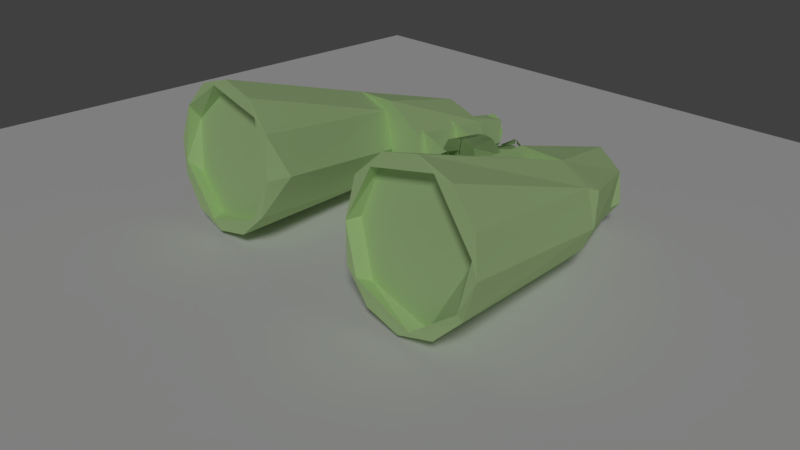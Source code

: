 # Source: privacy.blend  (saved by Blender 2.78.0; exported with 4.5.12 LTS)
import bpy
from mathutils import Matrix  # noqa: F401  (used for matrix-valued properties, if any)

bpy.ops.wm.read_factory_settings(use_empty=True)
scene = bpy.context.scene
scene.name = 'Scene'

# ---- collections
col_collection_1 = bpy.data.collections.new('Collection 1'); scene.collection.children.link(col_collection_1)

# ---- materials (node trees are filled in below, after node groups)
mat_material_002 = bpy.data.materials.new('Material.002')
mat_material_002.alpha_threshold = 0.0
mat_material_002.use_transparent_shadow = False
mat_material_002.roughness = 0.5
mat_material_001 = bpy.data.materials.new('Material.001')
mat_material_001.alpha_threshold = 0.0
mat_material_001.use_transparent_shadow = False
mat_material_001.diffuse_color = (0.5696, 0.8, 0.3834, 1.0)
mat_material_001.roughness = 0.5

# ---- material node trees

# ---- world
world_world = bpy.data.worlds.new('World'); scene.world = world_world
world_world.color = (0.05088, 0.05088, 0.05088)
world_world.use_sun_shadow = False
world_world.sun_shadow_jitter_overblur = 0.0
world_world.cycles.sampling_method = 'MANUAL'
world_world.light_settings.ao_factor = 0.8144

# ---- cameras
cam_camera = bpy.data.cameras.new('Camera')
cam_camera.clip_end = 100.0
cam_camera.lens = 35.0
cam_camera.sensor_width = 32.0
cam_camera.sensor_height = 18.0
cam_camera.ortho_scale = 7.314
cam_camera.dof.focus_distance = 0.0
cam_camera.dof.aperture_fstop = 128.0

# ---- lights
light_sun = bpy.data.lights.new('Sun', 'SUN')
light_sun.transmission_factor = 0.0
light_sun.angle = 0.1993
light_sun.energy = 1.0
light_sun.shadow_buffer_clip_start = 0.5
light_sun.shadow_soft_size = 0.1
light_sun.shadow_cascade_max_distance = 1000.0

# ---- meshes
me_plane = bpy.data.meshes.new('Plane')
me_plane.from_pydata([(-1.0, -1.0, 0.0), (1.0, -1.0, 0.0), (-1.0, 1.0, 0.0), (1.0, 1.0, 0.0)], [], [(0, 1, 3, 2)])
me_plane.materials.append(mat_material_002)
me_plane.use_remesh_preserve_volume = False
me_plane.use_remesh_preserve_attributes = False
me_plane.use_mirror_vertex_groups = False
me_plane.update()
me_cylinder = bpy.data.meshes.new('Cylinder')
me_cylinder.from_pydata([(-2.389, 0.01947, 1.423), (-1.252, -0.5056, 1.401), (-1.879, 0.9112, -0.9874), (-2.57, 0.2863, -0.9874), (-1.969, -0.8869, -0.9874), (-1.058, -0.6914, -0.9874), (-0.7371, 0.02878, -0.9875), (-0.9918, 0.6249, -0.9874), (-1.969, 0.8869, -0.7859), (-2.469, 0.4537, -0.7859), (-2.57, -0.2863, -0.7859), (-1.879, -0.9112, -0.7859), (-0.9918, -0.625, -0.7859), (-0.7757, -4.257e-07, -0.7859), (-1.058, 0.6914, -0.7859), (-2.221, 0.8641, -0.98), (-2.582, 0.4792, -0.98), (-2.692, -1.745e-08, -0.9851), (-1.045, -3.431e-07, 1.4), (-0.819, 0.5377, -0.9802), (-1.204, 0.8979, -0.9802), (-1.717, 1.017, -0.9801), (-1.252, 0.5056, 1.401), (-0.6802, -4.166e-07, -0.6675), (-0.819, -0.5377, -0.9802), (-1.204, -0.8979, -0.9802), (-1.717, -1.017, -0.9801), (-2.221, -0.8641, -0.98), (-2.563, -0.4807, -0.9822), (-1.748, 0.6685, 1.404), (-2.074, 0.56, 1.407), (-2.222, -0.4334, 1.401), (-2.292, 0.3124, 1.405), (-1.186, -0.6641, 1.402), (-0.4439, 2.494e-05, 1.402), (-0.6013, 0.3297, 1.402), (-2.246, -0.3768, 1.618), (-1.803, -0.6513, 1.404), (-0.6013, -0.3296, 1.402), (-1.132, 0.6254, 1.401), (-1.615, 0.4382, 2.875), (-1.814, 0.1725, 2.689), (-0.9633, 0.4504, 2.879), (-1.351, 0.5156, 2.874), (-1.378, -0.5199, 2.876), (-0.7297, -0.3242, 2.878), (-1.825, 0.1397, 2.879), (-0.5866, -0.0008151, 2.874), (-0.6852, 0.2577, 2.877), (-1.745, -0.2818, 2.86), (-0.9729, 0.25, 2.878), (-0.7856, 0.1179, 2.878), (-0.8007, -0.2485, 2.878), (-1.093, -0.2975, 2.878), (-1.211, 0.06441, 2.878), (-0.9429, 0.2465, 3.475), (-0.7699, 0.08234, 3.475), (-0.8247, -0.276, 3.475), (-1.119, -0.2766, 3.475), (-1.197, 0.1034, 3.475), (-1.001, 0.2402, 3.475), (-0.9154, 0.2296, 3.475), (-0.8052, 0.1447, 3.475), (-0.7528, -0.06817, 3.475), (-0.8373, -0.263, 3.475), (-0.958, -0.3192, 3.475), (-1.044, -0.3087, 3.475), (-1.154, -0.2237, 3.475), (-1.207, -0.01086, 3.475), (-1.122, 0.184, 3.475), (-0.008147, 0.3598, 1.639), (-0.3864, -0.001997, 1.639), (-0.2316, -0.3314, 1.639), (-0.005674, -0.4034, 1.639), (-0.008147, 0.3598, 1.639), (-0.3864, -0.001997, 1.639), (-0.2316, -0.3314, 1.639), (-0.005674, -0.4034, 1.639), (-0.005514, 0.3214, 2.132), (-0.1436, 0.294, 2.132), (-0.3104, 0.1776, 2.132), (-0.3464, -0.2084, 2.132), (-0.1436, -0.373, 2.132), (-0.005514, -0.4004, 2.132), (-0.005514, 0.3214, 2.132), (-0.1436, 0.294, 2.132), (-0.3104, 0.1776, 2.132), (-0.3464, -0.2084, 2.132), (-0.1436, -0.373, 2.132), (-0.005514, -0.4004, 2.132), (-0.126, 0.05308, 1.408), (-0.126, 0.05308, 1.408), (-0.005495, 0.09914, 2.78), (-0.1471, -0.03435, 2.78), (-0.114, -0.1414, 2.78), (-0.005514, -0.1781, 2.78), (-0.005495, 0.09914, 2.78), (-0.1471, -0.03435, 2.78), (-0.114, -0.1414, 2.78), (-0.005514, -0.1781, 2.78), (-0.08789, 0.1569, 1.338), (-0.2049, -0.1194, 1.338), (-0.08789, 0.1569, 1.338), (-0.2049, -0.1194, 1.338), (-0.007132, -0.2531, 1.379), (-0.1556, -0.1354, 1.408), (-0.1991, 0.08123, 1.408), (-0.006909, 0.1713, 1.391), (-0.007132, -0.2531, 1.379), (-0.1556, -0.1354, 1.408), (-0.1991, 0.08123, 1.408), (-0.006909, 0.1713, 1.391), (-0.77, -0.3931, 1.549), (-0.77, 0.2803, 1.493), (-0.09664, 0.09729, 1.549), (-0.09664, -0.2101, 1.493), (-0.77, -0.3931, 2.273), (-0.77, 0.2803, 2.216), (-0.09664, 0.09729, 2.273), (-0.09664, -0.2101, 2.216), (-0.01458, 0.1007, 2.858), (-0.0795, 0.08325, 2.858), (-0.139, 0.02734, 2.858), (-0.1515, -0.06688, 2.858), (-0.1131, -0.1387, 2.858), (-0.01782, -0.1823, 2.858), (-0.01458, 0.1007, 2.858), (-0.0795, 0.08325, 2.858), (-0.139, 0.02734, 2.858), (-0.1515, -0.06688, 2.858), (-0.1131, -0.1387, 2.858), (-0.01782, -0.1823, 2.858), (-0.01388, 0.1729, 2.823), (-0.09659, 0.1571, 2.844), (-0.2233, 0.04724, 2.787), (-0.211, -0.1263, 2.787), (-0.01388, 0.1729, 2.823), (-0.09659, 0.1571, 2.844), (-0.2233, 0.04724, 2.787), (-0.211, -0.1263, 2.787), (-0.01419, -0.2548, 2.849), (-0.236, -0.06833, 2.858), (-0.01419, -0.2548, 2.849), (-0.236, -0.06833, 2.858), (2.389, 0.01947, 1.423), (1.252, -0.5056, 1.401), (1.879, 0.9112, -0.9874), (2.469, 0.4537, -0.9471), (2.594, -0.1955, -0.9874), (1.969, -0.8869, -0.9874), (1.058, -0.6914, -0.9874), (0.7371, 0.02878, -0.9875), (0.9918, 0.6249, -0.9874), (1.969, 0.8869, -0.7859), (2.57, -0.2863, -0.7859), (1.879, -0.9112, -0.7859), (0.9918, -0.625, -0.7859), (0.7757, -4.257e-07, -0.7859), (1.058, 0.6914, -0.7859), (2.221, 0.8641, -0.98), (2.582, 0.4792, -0.98), (2.692, -6.614e-09, -0.9851), (1.045, -3.581e-07, 1.4), (0.819, 0.5377, -0.9802), (1.204, 0.8979, -0.9802), (1.717, 1.017, -0.9801), (1.252, 0.5056, 1.401), (0.6802, -4.193e-07, -0.6675), (0.819, -0.5377, -0.9802), (1.204, -0.8979, -0.9802), (1.717, -1.017, -0.9801), (2.221, -0.8641, -0.98), (2.582, -0.4792, -0.98), (1.748, 0.6685, 1.404), (2.074, 0.56, 1.407), (2.222, -0.4334, 1.401), (2.292, 0.3124, 1.405), (1.186, -0.6641, 1.402), (0.4439, 2.494e-05, 1.402), (0.6013, 0.3297, 1.402), (2.246, -0.3768, 1.618), (1.803, -0.6513, 1.404), (0.6013, -0.3296, 1.402), (1.132, 0.6254, 1.401), (1.615, 0.4382, 2.875), (1.814, 0.1725, 2.689), (0.9633, 0.4504, 2.879), (1.351, 0.5156, 2.874), (1.378, -0.5199, 2.876), (0.7297, -0.3242, 2.878), (1.825, 0.1397, 2.879), (0.5866, -0.0008151, 2.874), (0.6852, 0.2577, 2.877), (1.745, -0.2818, 2.86), (0.9729, 0.25, 2.878), (0.7856, 0.1179, 2.878), (0.8007, -0.2485, 2.878), (1.093, -0.2975, 2.878), (1.211, 0.06441, 2.878), (0.9429, 0.2465, 3.475), (0.7699, 0.08234, 3.475), (0.8247, -0.276, 3.475), (1.119, -0.2766, 3.475), (1.197, 0.1034, 3.475), (1.001, 0.2402, 3.475), (0.9154, 0.2296, 3.475), (0.8052, 0.1447, 3.475), (0.7528, -0.06817, 3.475), (0.8373, -0.263, 3.475), (0.958, -0.3192, 3.475), (1.044, -0.3087, 3.475), (1.154, -0.2237, 3.475), (1.207, -0.01086, 3.475), (1.122, 0.184, 3.475), (0.008147, 0.3598, 1.639), (0.3864, -0.001997, 1.639), (0.2316, -0.3314, 1.639), (0.005674, -0.4034, 1.639), (0.008147, 0.3598, 1.639), (0.3864, -0.001997, 1.639), (0.2316, -0.3314, 1.639), (0.005674, -0.4034, 1.639), (0.005514, 0.3214, 2.132), (0.1436, 0.294, 2.132), (0.3104, 0.1776, 2.132), (0.3464, -0.2084, 2.132), (0.1436, -0.373, 2.132), (0.005514, -0.4004, 2.132), (0.005514, 0.3214, 2.132), (0.1436, 0.294, 2.132), (0.3104, 0.1776, 2.132), (0.3464, -0.2084, 2.132), (0.1436, -0.373, 2.132), (0.005514, -0.4004, 2.132), (0.126, 0.05308, 1.408), (0.006046, -0.1868, 1.408), (0.126, 0.05308, 1.408), (0.006046, -0.1868, 1.408), (0.005495, 0.09914, 2.78), (0.1471, -0.03435, 2.78), (0.114, -0.1414, 2.78), (0.005514, -0.1781, 2.78), (0.005495, 0.09914, 2.78), (0.1471, -0.03435, 2.78), (0.114, -0.1414, 2.78), (0.005514, -0.1781, 2.78), (0.08789, 0.1569, 1.338), (0.2049, -0.1194, 1.338), (0.08789, 0.1569, 1.338), (0.2049, -0.1194, 1.338), (0.005724, -0.2551, 1.377), (0.1614, -0.1286, 1.408), (0.1991, 0.08123, 1.408), (0.006909, 0.1713, 1.391), (0.005724, -0.2551, 1.377), (0.1614, -0.1286, 1.408), (0.1991, 0.08123, 1.408), (0.006909, 0.1713, 1.391), (0.77, -0.3931, 1.549), (0.77, 0.2803, 1.493), (0.09664, 0.09729, 1.549), (0.09664, -0.2101, 1.493), (0.77, -0.3931, 2.273), (0.77, 0.2803, 2.216), (0.09664, 0.09729, 2.273), (0.09664, -0.2101, 2.216), (0.01458, 0.1007, 2.858), (0.0795, 0.08325, 2.858), (0.139, 0.02734, 2.858), (0.1515, -0.06688, 2.858), (0.1131, -0.1387, 2.858), (0.01782, -0.1823, 2.858), (0.01458, 0.1007, 2.858), (0.0795, 0.08325, 2.858), (0.139, 0.02734, 2.858), (0.1515, -0.06688, 2.858), (0.1131, -0.1387, 2.858), (0.01782, -0.1823, 2.858), (0.01388, 0.1729, 2.823), (0.09659, 0.1571, 2.844), (0.2233, 0.04724, 2.787), (0.2104, -0.1212, 2.787), (0.01388, 0.1729, 2.823), (0.09659, 0.1571, 2.844), (0.2233, 0.04724, 2.787), (0.2104, -0.1212, 2.787), (0.01409, -0.2551, 2.827), (0.2362, -0.09105, 2.858), (0.01409, -0.2551, 2.827), (0.2362, -0.09105, 2.858)], [], [(21, 30, 29), (15, 32, 30), (16, 0, 32), (23, 22, 18), (20, 29, 22), (8, 3, 2), (5, 24, 25), (5, 25, 26), (4, 26, 27), (4, 27, 28), (13, 11, 8), (12, 6, 5), (13, 7, 6), (11, 5, 4), (10, 28, 3), (10, 4, 28), (14, 2, 7), (19, 23, 6), (23, 1, 24), (24, 1, 25), (25, 37, 26), (26, 31, 27), (27, 31, 28), (28, 0, 17), (35, 18, 22), (18, 38, 1), (1, 33, 37), (29, 39, 22), (42, 35, 39), (37, 36, 31), (36, 49, 0), (43, 39, 29), (37, 49, 36), (35, 47, 34), (41, 32, 0), (33, 44, 37), (40, 29, 30), (47, 38, 34), (41, 30, 32), (38, 45, 33), (49, 46, 41), (57, 52, 53), (55, 50, 51), (59, 54, 50), (56, 51, 52), (58, 53, 54), (82, 81, 79), (88, 87, 85), (70, 78, 79), (74, 84, 85), (71, 81, 72), (72, 82, 73), (75, 87, 76), (76, 88, 77), (92, 111, 90), (96, 107, 91), (94, 90, 109), (98, 91, 105), (95, 109, 108), (99, 105, 104), (106, 103, 105), (110, 101, 109), (107, 102, 106), (111, 100, 110), (112, 114, 113), (115, 113, 114), (116, 118, 117), (119, 117, 118), (141, 139, 140), (122, 133, 143), (128, 137, 141), (120, 133, 121), (126, 137, 127), (143, 135, 142), (137, 138, 141), (133, 134, 143), (21, 15, 30), (15, 16, 32), (16, 17, 0), (23, 19, 22), (19, 20, 22), (20, 21, 29), (3, 28, 17), (8, 9, 3), (21, 20, 7), (7, 2, 21), (15, 21, 2), (17, 16, 3), (20, 19, 7), (16, 15, 2), (2, 3, 16), (6, 7, 19), (5, 6, 24), (4, 5, 26), (13, 12, 11), (10, 9, 8), (8, 14, 13), (11, 10, 8), (12, 13, 6), (9, 10, 3), (13, 14, 7), (11, 12, 5), (10, 11, 4), (14, 8, 2), (24, 6, 23), (23, 18, 1), (25, 1, 37), (26, 37, 31), (28, 31, 0), (39, 35, 22), (1, 38, 33), (18, 34, 38), (35, 34, 18), (42, 48, 35), (31, 36, 0), (41, 40, 30), (37, 44, 49), (35, 48, 47), (0, 49, 41), (33, 45, 44), (43, 42, 39), (40, 43, 29), (47, 45, 38), (44, 40, 49), (45, 47, 48), (42, 43, 44), (46, 49, 40), (44, 45, 42), (45, 48, 42), (40, 44, 43), (46, 40, 41), (58, 57, 53), (56, 55, 51), (55, 59, 50), (57, 56, 52), (59, 58, 54), (56, 57, 59), (58, 59, 57), (55, 56, 59), (61, 62, 69), (62, 63, 68), (63, 64, 67), (64, 65, 66), (66, 67, 64), (67, 68, 63), (68, 69, 62), (69, 60, 61), (71, 72, 73), (70, 71, 73), (75, 76, 77), (74, 75, 77), (81, 80, 79), (87, 86, 85), (70, 79, 80), (71, 70, 80), (71, 80, 81), (74, 85, 86), (75, 74, 86), (75, 86, 87), (72, 81, 82), (73, 82, 83), (76, 87, 88), (77, 88, 89), (93, 94, 95), (97, 98, 99), (93, 92, 90), (97, 96, 91), (94, 93, 90), (98, 97, 91), (95, 94, 109), (99, 98, 105), (90, 111, 110), (91, 106, 105), (90, 110, 109), (91, 107, 106), (109, 101, 108), (106, 102, 103), (110, 100, 101), (105, 103, 104), (112, 115, 114), (115, 112, 113), (116, 119, 118), (119, 116, 117), (125, 124, 142), (129, 128, 141), (131, 130, 140), (139, 138, 137), (122, 121, 133), (130, 141, 140), (124, 143, 142), (135, 134, 133), (130, 129, 141), (124, 123, 143), (120, 132, 133), (128, 127, 137), (123, 122, 143), (126, 136, 137), (141, 138, 139), (143, 134, 135), (165, 173, 174), (159, 174, 176), (160, 176, 144), (167, 162, 166), (164, 166, 173), (148, 161, 172), (153, 146, 147), (150, 169, 168), (150, 170, 169), (149, 171, 170), (149, 172, 171), (157, 153, 155), (156, 150, 151), (157, 151, 152), (155, 149, 150), (154, 148, 149), (158, 152, 146), (163, 151, 167), (167, 168, 145), (168, 169, 145), (169, 170, 181), (170, 171, 175), (171, 172, 175), (172, 161, 144), (179, 166, 162), (162, 145, 182), (145, 181, 177), (173, 166, 183), (186, 183, 179), (181, 175, 180), (180, 144, 193), (187, 173, 183), (181, 180, 193), (179, 178, 191), (185, 144, 176), (177, 181, 188), (184, 174, 173), (191, 178, 182), (185, 176, 174), (182, 177, 189), (193, 185, 190), (201, 197, 196), (199, 195, 194), (203, 194, 198), (200, 196, 195), (202, 198, 197), (226, 223, 225), (232, 229, 231), (214, 223, 222), (218, 229, 228), (215, 216, 225), (216, 217, 226), (219, 220, 231), (220, 221, 232), (238, 234, 257), (242, 236, 253), (240, 255, 234), (240, 235, 255), (244, 251, 236), (244, 237, 251), (237, 250, 251), (235, 254, 255), (252, 251, 249), (256, 255, 247), (253, 252, 248), (257, 256, 246), (258, 259, 260), (261, 260, 259), (262, 263, 264), (265, 264, 263), (268, 289, 279), (276, 286, 287), (270, 288, 289), (274, 287, 283), (266, 267, 279), (272, 273, 283), (283, 287, 284), (279, 289, 280), (165, 174, 159), (159, 176, 160), (160, 144, 161), (167, 166, 163), (163, 166, 164), (164, 173, 165), (165, 152, 164), (152, 165, 146), (159, 146, 165), (161, 147, 160), (147, 161, 148), (164, 152, 163), (160, 146, 159), (146, 160, 147), (151, 163, 152), (150, 168, 151), (149, 170, 150), (148, 172, 149), (157, 155, 156), (154, 153, 147), (153, 157, 158), (155, 153, 154), (156, 151, 157), (147, 148, 154), (157, 152, 158), (155, 150, 156), (154, 149, 155), (158, 146, 153), (168, 167, 151), (167, 145, 162), (169, 181, 145), (170, 175, 181), (172, 144, 175), (183, 166, 179), (145, 177, 182), (162, 182, 178), (179, 162, 178), (186, 179, 192), (175, 144, 180), (185, 174, 184), (181, 193, 188), (179, 191, 192), (144, 185, 193), (177, 188, 189), (187, 183, 186), (184, 173, 187), (191, 182, 189), (188, 193, 184), (189, 192, 191), (186, 188, 187), (190, 184, 193), (188, 186, 189), (189, 186, 192), (184, 187, 188), (190, 185, 184), (202, 197, 201), (200, 195, 199), (199, 194, 203), (201, 196, 200), (203, 198, 202), (200, 203, 201), (202, 201, 203), (199, 203, 200), (205, 213, 206), (206, 212, 207), (207, 211, 208), (208, 210, 209), (210, 208, 211), (211, 207, 212), (212, 206, 213), (213, 205, 204), (215, 217, 216), (214, 217, 215), (219, 221, 220), (218, 221, 219), (225, 223, 224), (231, 229, 230), (214, 224, 223), (215, 224, 214), (215, 225, 224), (218, 230, 229), (219, 230, 218), (219, 231, 230), (216, 226, 225), (217, 227, 226), (220, 232, 231), (221, 233, 232), (239, 241, 240), (243, 245, 244), (239, 234, 238), (243, 236, 242), (240, 234, 239), (244, 236, 243), (241, 235, 240), (245, 237, 244), (234, 256, 257), (236, 251, 252), (234, 255, 256), (236, 252, 253), (255, 254, 247), (252, 249, 248), (256, 247, 246), (251, 250, 249), (258, 260, 261), (261, 259, 258), (262, 264, 265), (265, 263, 262), (271, 288, 270), (275, 287, 274), (277, 286, 276), (285, 283, 284), (268, 279, 267), (281, 279, 280), (276, 287, 275), (270, 289, 269), (266, 279, 278), (274, 283, 273), (269, 289, 268), (272, 283, 282), (287, 285, 284), (289, 288, 281), (289, 281, 280), (287, 286, 285)])
me_cylinder.materials.append(mat_material_001)
me_cylinder.use_remesh_preserve_volume = False
me_cylinder.use_remesh_preserve_attributes = False
me_cylinder.use_mirror_vertex_groups = False
me_cylinder.update()

# ---- objects
ob_sun = bpy.data.objects.new('Sun', light_sun)
ob_plane = bpy.data.objects.new('Plane', me_plane)
ob_cylinder = bpy.data.objects.new('Cylinder', me_cylinder)
ob_camera = bpy.data.objects.new('Camera', cam_camera)

# ---- transforms, parenting, visibility, modifiers, constraints
ob_sun.location = (5.297, -5.396, 8.455)
ob_sun.rotation_euler = (0.7529, 0.4387, 0.3788)
ob_sun.lineart.crease_threshold = 0.0
ob_plane.location = (0.0, 0.0, 0.0)
ob_plane.scale = (7.912, 7.912, 7.912)
ob_plane.lineart.crease_threshold = 0.0
ob_cylinder.location = (-3.515e-17, -7.805e-33, 0.9642)
ob_cylinder.rotation_euler = (-1.709, -2.199e-16, 2.527e-16)
ob_cylinder.lineart.crease_threshold = 0.0
ob_camera.location = (7.481, -6.508, 5.344)
ob_camera.rotation_euler = (1.109, 0.0, 0.8149)
ob_camera.lock_rotations_4d = False
ob_camera.empty_display_type = 'ARROWS'
ob_camera.color = (0.0, 0.0, 0.0, 0.0)
ob_camera.display_type = 'WIRE'
ob_camera.lineart.crease_threshold = 0.0

# ---- collection membership
col_collection_1.objects.link(ob_sun)
col_collection_1.objects.link(ob_plane)
col_collection_1.objects.link(ob_cylinder)
col_collection_1.objects.link(ob_camera)

# ---- scene / render settings (as saved in the file)
scene.camera = ob_camera
scene.frame_start = 1; scene.frame_end = 250; scene.frame_set(1)
scene.render.engine = 'BLENDER_EEVEE_NEXT'
scene.render.image_settings.color_depth = '16'
scene.render.image_settings.compression = 100
scene.render.dither_intensity = 0.0
scene.render.film_transparent = True
scene.cycles.use_denoising = False
scene.cycles.samples = 128
scene.cycles.sampling_pattern = 'TABULATED_SOBOL'
scene.cycles.light_sampling_threshold = 0.0
scene.cycles.use_adaptive_sampling = False
scene.cycles.use_light_tree = False
scene.cycles.blur_glossy = 0.0
scene.cycles.sample_clamp_indirect = 0.0
scene.view_settings.view_transform = 'Standard'
bpy.context.view_layer.update()
